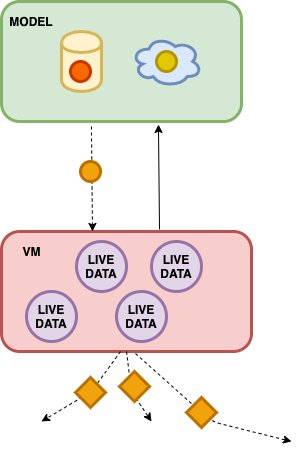

The diagram above was exported from draw.io. Its source (the exported page's mxGraphModel, read from the mxfile embedded in the PNG):
<mxGraphModel dx="930" dy="522" grid="1" gridSize="10" guides="1" tooltips="1" connect="1" arrows="1" fold="1" page="1" pageScale="1" pageWidth="827" pageHeight="1169" math="0" shadow="0">
  <root>
    <mxCell id="sfGLuDGMMRah9D41gQAj-0" />
    <mxCell id="sfGLuDGMMRah9D41gQAj-1" parent="sfGLuDGMMRah9D41gQAj-0" />
    <mxCell id="sfGLuDGMMRah9D41gQAj-2" value="" style="rounded=1;whiteSpace=wrap;html=1;strokeWidth=3;fillColor=#d5e8d4;strokeColor=#82b366;align=left;" vertex="1" parent="sfGLuDGMMRah9D41gQAj-1">
      <mxGeometry x="270" y="30" width="240" height="120" as="geometry" />
    </mxCell>
    <mxCell id="sfGLuDGMMRah9D41gQAj-3" value="&lt;b&gt;MODEL&lt;/b&gt;" style="text;html=1;strokeColor=none;fillColor=none;align=center;verticalAlign=middle;whiteSpace=wrap;rounded=0;" vertex="1" parent="sfGLuDGMMRah9D41gQAj-1">
      <mxGeometry x="280" y="40" width="40" height="20" as="geometry" />
    </mxCell>
    <mxCell id="sfGLuDGMMRah9D41gQAj-4" value="" style="shape=cylinder;whiteSpace=wrap;html=1;boundedLbl=1;backgroundOutline=1;strokeWidth=3;fillColor=#fff2cc;strokeColor=#d6b656;" vertex="1" parent="sfGLuDGMMRah9D41gQAj-1">
      <mxGeometry x="330" y="60" width="40" height="60" as="geometry" />
    </mxCell>
    <mxCell id="sfGLuDGMMRah9D41gQAj-5" value="" style="ellipse;shape=cloud;whiteSpace=wrap;html=1;strokeWidth=3;fillColor=#dae8fc;strokeColor=#6c8ebf;" vertex="1" parent="sfGLuDGMMRah9D41gQAj-1">
      <mxGeometry x="400" y="65" width="70" height="50" as="geometry" />
    </mxCell>
    <mxCell id="sfGLuDGMMRah9D41gQAj-6" value="" style="rounded=1;whiteSpace=wrap;html=1;strokeWidth=3;fillColor=#f8cecc;strokeColor=#b85450;" vertex="1" parent="sfGLuDGMMRah9D41gQAj-1">
      <mxGeometry x="270" y="260" width="250" height="120" as="geometry" />
    </mxCell>
    <mxCell id="sfGLuDGMMRah9D41gQAj-7" value="&lt;b&gt;VM&lt;/b&gt;" style="text;html=1;strokeColor=none;fillColor=none;align=center;verticalAlign=middle;whiteSpace=wrap;rounded=0;" vertex="1" parent="sfGLuDGMMRah9D41gQAj-1">
      <mxGeometry x="280" y="270" width="40" height="20" as="geometry" />
    </mxCell>
    <mxCell id="sfGLuDGMMRah9D41gQAj-8" value="&lt;b&gt;LIVE DATA&lt;/b&gt;" style="ellipse;whiteSpace=wrap;html=1;aspect=fixed;strokeWidth=3;fillColor=#e1d5e7;strokeColor=#9673a6;" vertex="1" parent="sfGLuDGMMRah9D41gQAj-1">
      <mxGeometry x="295" y="320" width="50" height="50" as="geometry" />
    </mxCell>
    <mxCell id="sfGLuDGMMRah9D41gQAj-9" value="&lt;b&gt;LIVE DATA&lt;/b&gt;" style="ellipse;whiteSpace=wrap;html=1;aspect=fixed;strokeWidth=3;fillColor=#e1d5e7;strokeColor=#9673a6;" vertex="1" parent="sfGLuDGMMRah9D41gQAj-1">
      <mxGeometry x="345" y="270" width="50" height="50" as="geometry" />
    </mxCell>
    <mxCell id="sfGLuDGMMRah9D41gQAj-10" value="&lt;b&gt;LIVE DATA&lt;/b&gt;" style="ellipse;whiteSpace=wrap;html=1;aspect=fixed;strokeWidth=3;fillColor=#e1d5e7;strokeColor=#9673a6;" vertex="1" parent="sfGLuDGMMRah9D41gQAj-1">
      <mxGeometry x="385" y="320" width="50" height="50" as="geometry" />
    </mxCell>
    <mxCell id="sfGLuDGMMRah9D41gQAj-11" value="&lt;b&gt;LIVE DATA&lt;/b&gt;" style="ellipse;whiteSpace=wrap;html=1;aspect=fixed;strokeWidth=3;fillColor=#e1d5e7;strokeColor=#9673a6;" vertex="1" parent="sfGLuDGMMRah9D41gQAj-1">
      <mxGeometry x="420" y="270" width="50" height="50" as="geometry" />
    </mxCell>
    <mxCell id="sfGLuDGMMRah9D41gQAj-12" value="" style="endArrow=classic;html=1;entryX=0.654;entryY=1.025;entryDx=0;entryDy=0;entryPerimeter=0;exitX=0.632;exitY=-0.017;exitDx=0;exitDy=0;exitPerimeter=0;" edge="1" parent="sfGLuDGMMRah9D41gQAj-1" source="sfGLuDGMMRah9D41gQAj-6" target="sfGLuDGMMRah9D41gQAj-2">
      <mxGeometry width="50" height="50" relative="1" as="geometry">
        <mxPoint x="430" y="250" as="sourcePoint" />
        <mxPoint x="395" y="150" as="targetPoint" />
      </mxGeometry>
    </mxCell>
    <mxCell id="sfGLuDGMMRah9D41gQAj-13" value="" style="endArrow=classic;html=1;entryX=0.654;entryY=1.025;entryDx=0;entryDy=0;entryPerimeter=0;exitX=0.632;exitY=-0.017;exitDx=0;exitDy=0;exitPerimeter=0;dashed=1;" edge="1" parent="sfGLuDGMMRah9D41gQAj-1">
      <mxGeometry width="50" height="50" relative="1" as="geometry">
        <mxPoint x="359.96000000000004" y="155" as="sourcePoint" />
        <mxPoint x="361" y="259.96000000000004" as="targetPoint" />
      </mxGeometry>
    </mxCell>
    <mxCell id="sfGLuDGMMRah9D41gQAj-14" value="" style="ellipse;whiteSpace=wrap;html=1;aspect=fixed;strokeWidth=3;fillColor=#f0a30a;strokeColor=#BD7000;fontColor=#ffffff;" vertex="1" parent="sfGLuDGMMRah9D41gQAj-1">
      <mxGeometry x="349" y="190" width="20" height="20" as="geometry" />
    </mxCell>
    <mxCell id="sfGLuDGMMRah9D41gQAj-20" value="" style="ellipse;whiteSpace=wrap;html=1;aspect=fixed;strokeWidth=3;fillColor=#fa6800;strokeColor=#C73500;fontColor=#ffffff;" vertex="1" parent="sfGLuDGMMRah9D41gQAj-1">
      <mxGeometry x="339" y="90" width="20" height="20" as="geometry" />
    </mxCell>
    <mxCell id="sfGLuDGMMRah9D41gQAj-21" value="" style="ellipse;whiteSpace=wrap;html=1;aspect=fixed;strokeWidth=3;fillColor=#e3c800;strokeColor=#B09500;fontColor=#ffffff;" vertex="1" parent="sfGLuDGMMRah9D41gQAj-1">
      <mxGeometry x="425" y="80" width="20" height="20" as="geometry" />
    </mxCell>
    <mxCell id="sfGLuDGMMRah9D41gQAj-22" value="" style="endArrow=classic;html=1;dashed=1;exitX=0.476;exitY=1;exitDx=0;exitDy=0;exitPerimeter=0;" edge="1" parent="sfGLuDGMMRah9D41gQAj-1" source="sfGLuDGMMRah9D41gQAj-6">
      <mxGeometry width="50" height="50" relative="1" as="geometry">
        <mxPoint x="270" y="450" as="sourcePoint" />
        <mxPoint x="310" y="450" as="targetPoint" />
        <Array as="points">
          <mxPoint x="360" y="420" />
        </Array>
      </mxGeometry>
    </mxCell>
    <mxCell id="sfGLuDGMMRah9D41gQAj-25" value="" style="rhombus;whiteSpace=wrap;html=1;strokeWidth=3;fillColor=#f0a30a;strokeColor=#BD7000;fontColor=#ffffff;" vertex="1" parent="sfGLuDGMMRah9D41gQAj-1">
      <mxGeometry x="344" y="406" width="30" height="30" as="geometry" />
    </mxCell>
    <mxCell id="sfGLuDGMMRah9D41gQAj-28" value="" style="endArrow=classic;html=1;dashed=1;exitX=0.5;exitY=1;exitDx=0;exitDy=0;" edge="1" parent="sfGLuDGMMRah9D41gQAj-1" source="sfGLuDGMMRah9D41gQAj-6">
      <mxGeometry width="50" height="50" relative="1" as="geometry">
        <mxPoint x="270" y="600" as="sourcePoint" />
        <mxPoint x="420" y="450" as="targetPoint" />
        <Array as="points">
          <mxPoint x="400" y="420" />
        </Array>
      </mxGeometry>
    </mxCell>
    <mxCell id="sfGLuDGMMRah9D41gQAj-27" value="" style="rhombus;whiteSpace=wrap;html=1;strokeWidth=3;fillColor=#f0a30a;strokeColor=#BD7000;fontColor=#ffffff;" vertex="1" parent="sfGLuDGMMRah9D41gQAj-1">
      <mxGeometry x="388" y="400" width="30" height="30" as="geometry" />
    </mxCell>
    <mxCell id="sfGLuDGMMRah9D41gQAj-30" value="" style="endArrow=classic;html=1;dashed=1;exitX=0.536;exitY=1.017;exitDx=0;exitDy=0;exitPerimeter=0;" edge="1" parent="sfGLuDGMMRah9D41gQAj-1" source="sfGLuDGMMRah9D41gQAj-6">
      <mxGeometry width="50" height="50" relative="1" as="geometry">
        <mxPoint x="270" y="530" as="sourcePoint" />
        <mxPoint x="560" y="470" as="targetPoint" />
        <Array as="points">
          <mxPoint x="480" y="450" />
        </Array>
      </mxGeometry>
    </mxCell>
    <mxCell id="sfGLuDGMMRah9D41gQAj-31" value="" style="rhombus;whiteSpace=wrap;html=1;strokeWidth=3;fillColor=#f0a30a;strokeColor=#BD7000;fontColor=#ffffff;" vertex="1" parent="sfGLuDGMMRah9D41gQAj-1">
      <mxGeometry x="455" y="426" width="30" height="30" as="geometry" />
    </mxCell>
  </root>
</mxGraphModel>